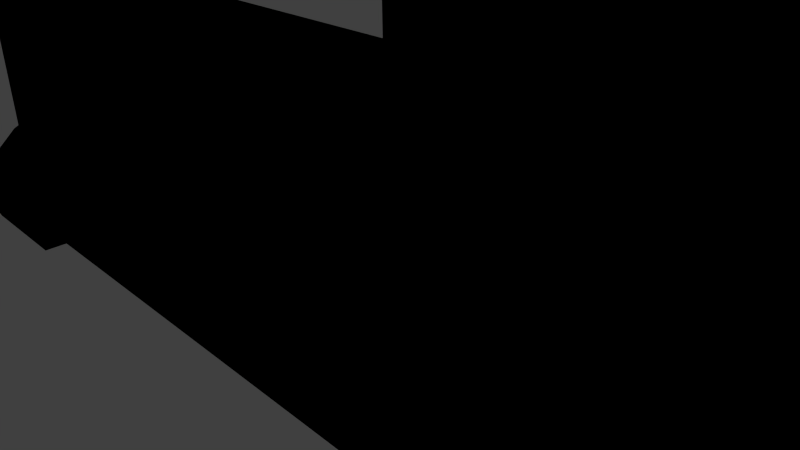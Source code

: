 # Source: level_ally.blend  (saved by Blender 2.72.0; exported with 4.5.12 LTS)
import bpy
from mathutils import Matrix  # noqa: F401  (used for matrix-valued properties, if any)

bpy.ops.wm.read_factory_settings(use_empty=True)
scene = bpy.context.scene
scene.name = 'Scene'

# ---- collections
col_collection_1 = bpy.data.collections.new('Collection 1'); scene.collection.children.link(col_collection_1)

# ---- world
world_world = bpy.data.worlds.new('World'); scene.world = world_world
world_world.color = (0.05088, 0.05088, 0.05088)
world_world.use_sun_shadow = False
world_world.sun_shadow_jitter_overblur = 0.0
world_world.cycles.sampling_method = 'MANUAL'
world_world.cycles.sample_map_resolution = 256

# ---- cameras
cam_camera = bpy.data.cameras.new('Camera')
cam_camera.clip_end = 100.0
cam_camera.lens = 35.0
cam_camera.sensor_width = 32.0
cam_camera.sensor_height = 18.0
cam_camera.ortho_scale = 7.314
cam_camera.dof.focus_distance = 0.0
cam_camera.dof.aperture_fstop = 128.0

# ---- lights
light_lamp = bpy.data.lights.new('Lamp', 'POINT')
light_lamp.transmission_factor = 0.0
light_lamp.cutoff_distance = 30.0
light_lamp.energy = 100.0
light_lamp.shadow_buffer_clip_start = 1.001
light_lamp.shadow_soft_size = 0.1
light_lamp.shadow_maximum_resolution = 0.006
light_lamp.use_absolute_resolution = True
light_lamp.cycles.use_multiple_importance_sampling = False

# ---- meshes
me_plane = bpy.data.meshes.new('Plane')
me_plane.from_pydata([(-1.0, 1.942, 0.0), (-0.3418, -1.0, 0.0), (-0.3418, 1.0, 0.0), (0.7883, -1.0, 0.0), (-1.0, 0.0, 0.0), (-0.6709, 1.798, 0.0), (-0.6437, -0.9374, 0.0), (-0.6709, 0.0, 0.0), (-0.8355, 1.872, 0.0), (-0.5064, -1.0, 0.0), (0.7883, 1.0, 1.333), (-1.0, 0.5, 0.0), (-0.5064, 1.498, 0.0), (-0.3418, 1.0, 1.333), (-0.6709, 0.5, 0.0), (-0.6709, -0.5, 0.0), (-0.8355, 0.0, 0.0), (-0.5064, 0.0, 0.0), (-0.5064, 0.5, 0.0), (-0.8355, 0.5, 0.0), (-0.8231, -0.4687, 0.0), (-0.5064, -0.5, 0.0), (-0.9177, 1.941, 0.0), (-0.4241, -1.0, 0.0), (-0.3418, 0.8506, 0.0), (-1.0, 0.25, 0.0), (-0.5886, 1.703, 0.0), (0.7883, 0.8506, 0.0), (-0.6709, 0.75, 0.0), (-0.6709, -0.25, 0.0), (-0.9177, 0.0, 0.0), (-0.5886, 0.0, 0.0), (-0.9614, -0.25, 0.0), (-0.7532, 1.839, 0.0), (-0.5886, -0.9675, 0.0), (-0.3418, -0.846, 0.0), (-1.0, 0.75, 0.0), (-0.4241, 1.204, 0.0), (0.7883, -0.846, 0.0), (-0.6709, 0.25, 0.0), (-0.6709, -0.75, 0.0), (-0.7532, 0.0, 0.0), (-0.4241, 0.0, 0.0), (-0.5064, 0.75, 0.0), (-0.5064, 0.25, 0.0), (-0.5886, 0.5, 0.0), (-0.4241, 0.5, 0.0), (-0.8355, 0.75, 0.0), (-0.8355, 0.25, 0.0), (-0.9177, 0.5, 0.0), (-0.7532, 0.5, 0.0), (-0.8355, -0.25, 0.0), (-0.8929, -0.4776, 0.0), (-0.7532, -0.5, 0.0), (-0.5064, -0.25, 0.0), (-0.5064, -0.75, 0.0), (-0.5886, -0.5, 0.0), (-0.4241, -0.5, 0.0), (-0.4241, 0.75, 0.0), (-0.7532, 0.75, 0.0), (-0.7532, -0.25, 0.0), (-0.4241, -0.25, 0.0), (-0.5886, 0.75, 0.0), (-0.5886, 0.25, 0.0), (-0.4241, 0.25, 0.0), (-0.9177, 0.75, 0.0), (-0.9177, 0.25, 0.0), (-0.7532, 0.25, 0.0), (-0.9177, -0.25, 0.0), (-0.7426, -0.7987, 0.0), (-0.5886, -0.25, 0.0), (-0.5886, -0.75, 0.0), (-0.4241, -0.75, 0.0), (-0.3829, 1.039, 0.0), (-0.3418, -1.0, 0.0), (0.7883, -1.0, 0.0), (-0.3418, -1.0, 1.333), (0.7883, -1.0, 1.333), (-0.3418, -1.0, 0.1333), (0.7883, -1.0, 0.1333), (-0.3418, -0.846, 0.1333), (0.7883, -0.846, 0.1333), (-0.3418, 1.0, 0.1333), (0.7883, 1.0, 0.1333), (-0.3418, 0.8506, 0.1333), (0.7883, 0.8506, 0.1333), (0.9853, -1.446, 0.1333), (0.7883, -1.0, 0.1333), (0.8891, -1.12, 0.1333), (0.9452, -1.242, 0.1333), (0.8373, -1.05, 0.1333), (0.9853, -1.295, 0.1333), (0.7883, -0.849, 0.1333), (0.8891, -0.9692, 0.1333), (0.9452, -1.091, 0.1333), (0.8373, -0.8985, 0.1333), (0.9853, -1.295, 0.0), (0.8891, -0.9692, 0.0), (0.9452, -1.091, 0.0), (0.8373, -0.8985, 0.0), (0.9853, 1.446, 0.1333), (0.7883, 1.0, 0.1333), (0.8891, 1.12, 0.1333), (0.8373, 1.05, 0.1333), (0.9452, 1.242, 0.1333), (0.9853, 1.296, 0.1333), (0.7883, 0.8498, 0.1333), (0.8891, 0.97, 0.1333), (0.8373, 0.8994, 0.1333), (0.9452, 1.092, 0.1333), (0.9853, 1.296, 0.0), (0.7883, 0.8498, 0.0), (0.8891, 0.97, 0.0), (0.8373, 0.8994, 0.0), (0.9452, 1.092, 0.0), (-0.3418, 0.002283, 0.0), (0.2233, 0.8506, 0.0), (0.7883, 0.002283, 0.0), (0.2233, -0.846, 0.0), (0.2233, 0.002283, 0.0), (-0.3418, 0.4264, 0.0), (-0.05928, 0.8506, 0.0), (0.7883, 0.4264, 0.0), (-0.05928, -0.846, 0.0), (-0.3418, -0.4219, 0.0), (0.5058, 0.8506, 0.0), (0.7883, -0.4219, 0.0), (0.5058, -0.846, 0.0), (-0.05928, 0.002283, 0.0), (0.5058, 0.002283, 0.0), (0.2233, -0.4219, 0.0), (0.2233, 0.4264, 0.0), (-0.05928, 0.4264, 0.0), (-0.05928, -0.4219, 0.0), (0.5058, -0.4219, 0.0), (0.5058, 0.4264, 0.0), (-0.3418, 0.6385, 0.0), (-0.2005, 0.8506, 0.0), (0.7883, 0.6385, 0.0), (-0.2005, -0.846, 0.0), (-0.3418, -0.2098, 0.0), (0.3645, 0.8506, 0.0), (0.7883, -0.2098, 0.0), (0.3645, -0.846, 0.0), (-0.2005, 0.002283, 0.0), (0.3645, 0.002283, 0.0), (0.2233, -0.6339, 0.0), (0.2233, 0.2144, 0.0), (-0.3418, 0.2144, 0.0), (0.08199, 0.8506, 0.0), (0.7883, 0.2144, 0.0), (0.08199, -0.846, 0.0), (-0.3418, -0.6339, 0.0), (0.6471, 0.8506, 0.0), (0.7883, -0.6339, 0.0), (0.6471, -0.846, 0.0), (0.08199, 0.002283, 0.0), (0.6471, 0.002283, 0.0), (0.2233, -0.2098, 0.0), (0.2233, 0.6385, 0.0), (-0.2005, 0.4264, 0.0), (0.08199, 0.4264, 0.0), (-0.05928, 0.2144, 0.0), (-0.05928, 0.6385, 0.0), (-0.2005, -0.4219, 0.0), (0.08199, -0.4219, 0.0), (-0.05928, -0.6339, 0.0), (-0.05928, -0.2098, 0.0), (0.3645, -0.4219, 0.0), (0.6471, -0.4219, 0.0), (0.5058, -0.6339, 0.0), (0.5058, -0.2098, 0.0), (0.3645, 0.4264, 0.0), (0.6471, 0.4264, 0.0), (0.5058, 0.2144, 0.0), (0.5058, 0.6385, 0.0), (-0.2005, 0.6385, 0.0), (-0.2005, -0.2098, 0.0), (0.3645, -0.2098, 0.0), (0.3645, 0.6385, 0.0), (-0.2005, 0.2144, 0.0), (0.08199, 0.2144, 0.0), (0.08199, 0.6385, 0.0), (-0.2005, -0.6339, 0.0), (0.08199, -0.6339, 0.0), (0.08199, -0.2098, 0.0), (0.3645, -0.6339, 0.0), (0.6471, -0.6339, 0.0), (0.6471, -0.2098, 0.0), (0.3645, 0.2144, 0.0), (0.6471, 0.2144, 0.0), (0.6471, 0.6385, 0.0), (0.7883, -1.0, 0.1333), (0.9853, -1.446, 0.1333), (0.8891, -1.12, 0.1333), (0.9452, -1.242, 0.1333), (0.8373, -1.05, 0.1333), (0.7883, -1.0, 1.333), (0.9853, -1.446, 1.333), (0.8891, -1.12, 1.333), (0.9452, -1.242, 1.333), (0.8373, -1.05, 1.333), (0.9853, 1.446, 1.333), (0.8891, 1.12, 1.333), (0.8373, 1.05, 1.333), (0.9452, 1.242, 1.333), (-1.0, 1.942, 0.0), (-0.3418, -1.0, 0.0), (-0.3418, 1.0, 0.0), (0.7883, -1.0, 0.0), (-1.0, 0.0, 0.0), (-0.6709, 1.798, 0.0), (-0.6437, -0.9374, 0.0), (-0.6709, 0.0, 0.0), (-0.8355, 1.872, 0.0), (-0.5064, -1.0, 0.0), (0.7883, 1.0, 1.333), (-1.0, 0.5, 0.0), (-0.5064, 1.498, 0.0), (-0.3418, 1.0, 1.333), (-0.6709, 0.5, 0.0), (-0.6709, -0.5, 0.0), (-0.8355, 0.0, 0.0), (-0.5064, 0.0, 0.0), (-0.5064, 0.5, 0.0), (-0.8355, 0.5, 0.0), (-0.8231, -0.4687, 0.0), (-0.5064, -0.5, 0.0), (-0.9177, 1.941, 0.0), (-0.4241, -1.0, 0.0), (-0.3418, 0.8506, 0.0), (-1.0, 0.25, 0.0), (-0.5886, 1.703, 0.0), (0.7883, 0.8506, 0.0), (-0.6709, 0.75, 0.0), (-0.6709, -0.25, 0.0), (-0.9177, 0.0, 0.0), (-0.5886, 0.0, 0.0), (-0.9614, -0.25, 0.0), (-0.7532, 1.839, 0.0), (-0.5886, -0.9675, 0.0), (-0.3418, -0.846, 0.0), (-1.0, 0.75, 0.0), (-0.4241, 1.204, 0.0), (0.7883, -0.846, 0.0), (-0.6709, 0.25, 0.0), (-0.6709, -0.75, 0.0), (-0.7532, 0.0, 0.0), (-0.4241, 0.0, 0.0), (-0.5064, 0.75, 0.0), (-0.5064, 0.25, 0.0), (-0.5886, 0.5, 0.0), (-0.4241, 0.5, 0.0), (-0.8355, 0.75, 0.0), (-0.8355, 0.25, 0.0), (-0.9177, 0.5, 0.0), (-0.7532, 0.5, 0.0), (-0.8355, -0.25, 0.0), (-0.8929, -0.4776, 0.0), (-0.7532, -0.5, 0.0), (-0.5064, -0.25, 0.0), (-0.5064, -0.75, 0.0), (-0.5886, -0.5, 0.0), (-0.4241, -0.5, 0.0), (-0.4241, 0.75, 0.0), (-0.7532, 0.75, 0.0), (-0.7532, -0.25, 0.0), (-0.4241, -0.25, 0.0), (-0.5886, 0.75, 0.0), (-0.5886, 0.25, 0.0), (-0.4241, 0.25, 0.0), (-0.9177, 0.75, 0.0), (-0.9177, 0.25, 0.0), (-0.7532, 0.25, 0.0), (-0.9177, -0.25, 0.0), (-0.7426, -0.7987, 0.0), (-0.5886, -0.25, 0.0), (-0.5886, -0.75, 0.0), (-0.4241, -0.75, 0.0), (-0.3829, 1.039, 0.0), (-0.3418, -1.0, 0.0), (0.7883, -1.0, 0.0), (-0.3418, -1.0, 1.333), (0.7883, -1.0, 1.333), (-0.3418, -1.0, 0.1333), (0.7883, -1.0, 0.1333), (-0.3418, -0.846, 0.1333), (0.7883, -0.846, 0.1333), (-0.3418, 1.0, 0.1333), (0.7883, 1.0, 0.1333), (-0.3418, 0.8506, 0.1333), (0.7883, 0.8506, 0.1333), (0.9853, -1.446, 0.1333), (0.7883, -1.0, 0.1333), (0.8891, -1.12, 0.1333), (0.9452, -1.242, 0.1333), (0.8373, -1.05, 0.1333), (0.9853, -1.295, 0.1333), (0.7883, -0.849, 0.1333), (0.8891, -0.9692, 0.1333), (0.9452, -1.091, 0.1333), (0.8373, -0.8985, 0.1333), (0.9853, -1.295, 0.0), (0.8891, -0.9692, 0.0), (0.9452, -1.091, 0.0), (0.8373, -0.8985, 0.0), (0.9853, 1.446, 0.1333), (0.7883, 1.0, 0.1333), (0.8891, 1.12, 0.1333), (0.8373, 1.05, 0.1333), (0.9452, 1.242, 0.1333), (0.9853, 1.296, 0.1333), (0.7883, 0.8498, 0.1333), (0.8891, 0.97, 0.1333), (0.8373, 0.8994, 0.1333), (0.9452, 1.092, 0.1333), (0.9853, 1.296, 0.0), (0.7883, 0.8498, 0.0), (0.8891, 0.97, 0.0), (0.8373, 0.8994, 0.0), (0.9452, 1.092, 0.0), (-0.3418, 0.002283, 0.0), (0.2233, 0.8506, 0.0), (0.7883, 0.002283, 0.0), (0.2233, -0.846, 0.0), (0.2233, 0.002283, 0.0), (-0.3418, 0.4264, 0.0), (-0.05928, 0.8506, 0.0), (0.7883, 0.4264, 0.0), (-0.05928, -0.846, 0.0), (-0.3418, -0.4219, 0.0), (0.5058, 0.8506, 0.0), (0.7883, -0.4219, 0.0), (0.5058, -0.846, 0.0), (-0.05928, 0.002283, 0.0), (0.5058, 0.002283, 0.0), (0.2233, -0.4219, 0.0), (0.2233, 0.4264, 0.0), (-0.05928, 0.4264, 0.0), (-0.05928, -0.4219, 0.0), (0.5058, -0.4219, 0.0), (0.5058, 0.4264, 0.0), (-0.3418, 0.6385, 0.0), (-0.2005, 0.8506, 0.0), (0.7883, 0.6385, 0.0), (-0.2005, -0.846, 0.0), (-0.3418, -0.2098, 0.0), (0.3645, 0.8506, 0.0), (0.7883, -0.2098, 0.0), (0.3645, -0.846, 0.0), (-0.2005, 0.002283, 0.0), (0.3645, 0.002283, 0.0), (0.2233, -0.6339, 0.0), (0.2233, 0.2144, 0.0), (-0.3418, 0.2144, 0.0), (0.08199, 0.8506, 0.0), (0.7883, 0.2144, 0.0), (0.08199, -0.846, 0.0), (-0.3418, -0.6339, 0.0), (0.6471, 0.8506, 0.0), (0.7883, -0.6339, 0.0), (0.6471, -0.846, 0.0), (0.08199, 0.002283, 0.0), (0.6471, 0.002283, 0.0), (0.2233, -0.2098, 0.0), (0.2233, 0.6385, 0.0), (-0.2005, 0.4264, 0.0), (0.08199, 0.4264, 0.0), (-0.05928, 0.2144, 0.0), (-0.05928, 0.6385, 0.0), (-0.2005, -0.4219, 0.0), (0.08199, -0.4219, 0.0), (-0.05928, -0.6339, 0.0), (-0.05928, -0.2098, 0.0), (0.3645, -0.4219, 0.0), (0.6471, -0.4219, 0.0), (0.5058, -0.6339, 0.0), (0.5058, -0.2098, 0.0), (0.3645, 0.4264, 0.0), (0.6471, 0.4264, 0.0), (0.5058, 0.2144, 0.0), (0.5058, 0.6385, 0.0), (-0.2005, 0.6385, 0.0), (-0.2005, -0.2098, 0.0), (0.3645, -0.2098, 0.0), (0.3645, 0.6385, 0.0), (-0.2005, 0.2144, 0.0), (0.08199, 0.2144, 0.0), (0.08199, 0.6385, 0.0), (-0.2005, -0.6339, 0.0), (0.08199, -0.6339, 0.0), (0.08199, -0.2098, 0.0), (0.3645, -0.6339, 0.0), (0.6471, -0.6339, 0.0), (0.6471, -0.2098, 0.0), (0.3645, 0.2144, 0.0), (0.6471, 0.2144, 0.0), (0.6471, 0.6385, 0.0), (0.7883, -1.0, 0.1333), (0.9853, -1.446, 0.1333), (0.8891, -1.12, 0.1333), (0.9452, -1.242, 0.1333), (0.8373, -1.05, 0.1333), (0.7883, -1.0, 1.333), (0.9853, -1.446, 1.333), (0.8891, -1.12, 1.333), (0.9452, -1.242, 1.333), (0.8373, -1.05, 1.333), (0.9853, 1.446, 1.333), (0.8891, 1.12, 1.333), (0.8373, 1.05, 1.333), (0.9452, 1.242, 1.333)], [], [(10, 83, 82, 13), (59, 33, 5, 28), (60, 41, 7, 29), (62, 26, 12, 43), (63, 45, 18, 44), (65, 22, 8, 47), (66, 49, 19, 48), (67, 50, 14, 39), (68, 30, 16, 51), (69, 53, 15, 40), (70, 31, 17, 54), (71, 56, 21, 55), (1, 23, 72, 57, 61, 42, 64, 46, 58, 37, 73, 2, 24, 136, 120, 148, 115, 140, 124, 152, 35), (43, 12, 37, 58), (18, 43, 58, 46), (47, 8, 33, 59), (19, 47, 59, 50), (50, 59, 28, 14), (51, 16, 41, 60), (20, 51, 60, 53), (53, 60, 29, 15), (54, 17, 42, 61), (21, 54, 61, 57), (28, 5, 26, 62), (14, 28, 62, 45), (45, 62, 43, 18), (39, 14, 45, 63), (7, 39, 63, 31), (31, 63, 44, 17), (44, 18, 46, 64), (17, 44, 64, 42), (36, 0, 22, 65), (11, 36, 65, 49), (49, 65, 47, 19), (25, 11, 49, 66), (4, 25, 66, 30), (30, 66, 48, 16), (48, 19, 50, 67), (16, 48, 67, 41), (41, 67, 39, 7), (32, 4, 30, 68), (52, 68, 51, 20), (29, 7, 31, 70), (15, 29, 70, 56), (56, 70, 54, 21), (40, 15, 56, 71), (6, 40, 71, 34), (34, 71, 55, 9), (55, 21, 57, 72), (9, 55, 72, 23), (35, 80, 78, 1), (68, 52, 32), (53, 69, 20), (40, 6, 69), (52, 20, 69), (176, 136, 24, 137), (78, 79, 77, 76), (79, 78, 80, 81), (38, 81, 80, 35, 139, 123, 151, 118, 143, 127, 155), (85, 84, 82, 83), (2, 82, 84, 24), (24, 84, 85, 27, 153, 125, 141, 116, 149, 121, 137), (79, 81, 95, 90), (89, 88, 93, 94), (88, 90, 95, 93), (86, 89, 94, 91), (94, 93, 97, 98), (93, 95, 99, 97), (91, 94, 98, 96), (104, 100, 105, 109), (103, 102, 107, 108), (102, 104, 109, 107), (101, 103, 108, 106), (109, 105, 110, 114), (108, 107, 112, 113), (107, 109, 114, 112), (106, 108, 113, 111), (81, 38, 99, 95), (177, 140, 115, 144), (178, 158, 119, 145), (179, 159, 116, 141), (180, 148, 120, 160), (181, 162, 132, 161), (182, 163, 121, 149), (183, 152, 124, 164), (184, 166, 133, 165), (185, 167, 128, 156), (186, 146, 130, 168), (187, 170, 134, 169), (188, 171, 129, 157), (189, 147, 131, 172), (190, 174, 135, 173), (191, 175, 125, 153), (160, 120, 136, 176), (132, 160, 176, 163), (163, 176, 137, 121), (164, 124, 140, 177), (133, 164, 177, 167), (167, 177, 144, 128), (168, 130, 158, 178), (134, 168, 178, 171), (171, 178, 145, 129), (172, 131, 159, 179), (135, 172, 179, 175), (175, 179, 141, 125), (144, 115, 148, 180), (128, 144, 180, 162), (162, 180, 160, 132), (156, 128, 162, 181), (119, 156, 181, 147), (147, 181, 161, 131), (161, 132, 163, 182), (131, 161, 182, 159), (159, 182, 149, 116), (139, 35, 152, 183), (123, 139, 183, 166), (166, 183, 164, 133), (151, 123, 166, 184), (118, 151, 184, 146), (146, 184, 165, 130), (165, 133, 167, 185), (130, 165, 185, 158), (158, 185, 156, 119), (143, 118, 146, 186), (127, 143, 186, 170), (170, 186, 168, 134), (155, 127, 170, 187), (38, 155, 187, 154), (154, 187, 169, 126), (169, 134, 171, 188), (126, 169, 188, 142), (142, 188, 157, 117), (145, 119, 147, 189), (129, 145, 189, 174), (174, 189, 172, 135), (157, 129, 174, 190), (117, 157, 190, 150), (150, 190, 173, 122), (173, 135, 175, 191), (122, 173, 191, 138), (138, 191, 153, 27), (90, 196, 192, 79), (89, 195, 194, 88), (88, 194, 196, 90), (86, 193, 195, 89), (79, 196, 201, 77), (195, 200, 199, 194), (194, 199, 201, 196), (193, 198, 200, 195), (104, 205, 202, 100), (103, 204, 203, 102), (102, 203, 205, 104), (83, 10, 204, 103), (216, 219, 288, 289), (265, 234, 211, 239), (266, 235, 213, 247), (268, 249, 218, 232), (269, 250, 224, 251), (271, 253, 214, 228), (272, 254, 225, 255), (273, 245, 220, 256), (274, 257, 222, 236), (275, 246, 221, 259), (276, 260, 223, 237), (277, 261, 227, 262), (207, 241, 358, 330, 346, 321, 354, 326, 342, 230, 208, 279, 243, 264, 252, 270, 248, 267, 263, 278, 229), (249, 264, 243, 218), (224, 252, 264, 249), (253, 265, 239, 214), (225, 256, 265, 253), (256, 220, 234, 265), (257, 266, 247, 222), (226, 259, 266, 257), (259, 221, 235, 266), (260, 267, 248, 223), (227, 263, 267, 260), (234, 268, 232, 211), (220, 251, 268, 234), (251, 224, 249, 268), (245, 269, 251, 220), (213, 237, 269, 245), (237, 223, 250, 269), (250, 270, 252, 224), (223, 248, 270, 250), (242, 271, 228, 206), (217, 255, 271, 242), (255, 225, 253, 271), (231, 272, 255, 217), (210, 236, 272, 231), (236, 222, 254, 272), (254, 273, 256, 225), (222, 247, 273, 254), (247, 213, 245, 273), (238, 274, 236, 210), (258, 226, 257, 274), (235, 276, 237, 213), (221, 262, 276, 235), (262, 227, 260, 276), (246, 277, 262, 221), (212, 240, 277, 246), (240, 215, 261, 277), (261, 278, 263, 227), (215, 229, 278, 261), (241, 207, 284, 286), (274, 238, 258), (259, 226, 275), (246, 275, 212), (258, 275, 226), (382, 343, 230, 342), (284, 282, 283, 285), (285, 287, 286, 284), (244, 361, 333, 349, 324, 357, 329, 345, 241, 286, 287), (291, 289, 288, 290), (208, 230, 290, 288), (230, 343, 327, 355, 322, 347, 331, 359, 233, 291, 290), (285, 296, 301, 287), (295, 300, 299, 294), (294, 299, 301, 296), (292, 297, 300, 295), (300, 304, 303, 299), (299, 303, 305, 301), (297, 302, 304, 300), (310, 315, 311, 306), (309, 314, 313, 308), (308, 313, 315, 310), (307, 312, 314, 309), (315, 320, 316, 311), (314, 319, 318, 313), (313, 318, 320, 315), (312, 317, 319, 314), (287, 301, 305, 244), (383, 350, 321, 346), (384, 351, 325, 364), (385, 347, 322, 365), (386, 366, 326, 354), (387, 367, 338, 368), (388, 355, 327, 369), (389, 370, 330, 358), (390, 371, 339, 372), (391, 362, 334, 373), (392, 374, 336, 352), (393, 375, 340, 376), (394, 363, 335, 377), (395, 378, 337, 353), (396, 379, 341, 380), (397, 359, 331, 381), (366, 382, 342, 326), (338, 369, 382, 366), (369, 327, 343, 382), (370, 383, 346, 330), (339, 373, 383, 370), (373, 334, 350, 383), (374, 384, 364, 336), (340, 377, 384, 374), (377, 335, 351, 384), (378, 385, 365, 337), (341, 381, 385, 378), (381, 331, 347, 385), (350, 386, 354, 321), (334, 368, 386, 350), (368, 338, 366, 386), (362, 387, 368, 334), (325, 353, 387, 362), (353, 337, 367, 387), (367, 388, 369, 338), (337, 365, 388, 367), (365, 322, 355, 388), (345, 389, 358, 241), (329, 372, 389, 345), (372, 339, 370, 389), (357, 390, 372, 329), (324, 352, 390, 357), (352, 336, 371, 390), (371, 391, 373, 339), (336, 364, 391, 371), (364, 325, 362, 391), (349, 392, 352, 324), (333, 376, 392, 349), (376, 340, 374, 392), (361, 393, 376, 333), (244, 360, 393, 361), (360, 332, 375, 393), (375, 394, 377, 340), (332, 348, 394, 375), (348, 323, 363, 394), (351, 395, 353, 325), (335, 380, 395, 351), (380, 341, 378, 395), (363, 396, 380, 335), (323, 356, 396, 363), (356, 328, 379, 396), (379, 397, 381, 341), (328, 344, 397, 379), (344, 233, 359, 397), (233, 344, 328, 356, 323, 348, 332, 360, 244, 305, 303, 304, 302, 316, 320, 318, 319, 317), (296, 285, 398, 402), (295, 294, 400, 401), (294, 296, 402, 400), (292, 295, 401, 399), (285, 283, 407, 402), (401, 400, 405, 406), (400, 402, 407, 405), (399, 401, 406, 404), (310, 306, 408, 411), (309, 308, 409, 410), (308, 310, 411, 409), (289, 309, 410, 216), (6, 34, 240, 212), (86, 91, 297, 292), (193, 86, 292, 399), (100, 202, 408, 306), (81, 92, 298, 287), (103, 101, 307, 309), (75, 3, 209, 281), (82, 2, 208, 288), (33, 8, 214, 239), (200, 198, 404, 406), (2, 73, 279, 208), (25, 4, 210, 231), (198, 193, 399, 404), (1, 74, 280, 207), (34, 9, 215, 240), (201, 199, 405, 407), (0, 36, 242, 206), (32, 52, 258, 238), (1, 78, 284, 207), (105, 100, 306, 311), (26, 5, 211, 232), (192, 196, 402, 398), (196, 79, 285, 402), (76, 77, 283, 282), (8, 22, 228, 214), (27, 85, 291, 233), (10, 13, 219, 216), (199, 200, 406, 405), (73, 37, 243, 279), (204, 10, 216, 410), (13, 2, 208, 219), (96, 110, 316, 302), (205, 203, 409, 411), (74, 76, 282, 280), (9, 23, 229, 215), (110, 105, 311, 316), (69, 6, 212, 275), (36, 11, 217, 242), (197, 201, 407, 403), (83, 103, 309, 289), (85, 83, 289, 291), (79, 192, 398, 285), (203, 204, 410, 409), (37, 12, 218, 243), (52, 69, 275, 258), (101, 106, 312, 307), (4, 32, 238, 210), (202, 205, 411, 408), (22, 0, 206, 228), (111, 27, 233, 317), (11, 25, 231, 217), (77, 201, 407, 283), (13, 82, 288, 219), (5, 33, 239, 211), (23, 1, 207, 229), (12, 26, 232, 218), (87, 90, 296, 293), (106, 111, 317, 312), (78, 76, 282, 284), (91, 96, 302, 297)])
_uv = me_plane.uv_layers.new(name='UVMap')
_uv.uv.foreach_set('vector', [0.5427, 0.3333, 0.5427, 0.6667, 0.8516, 0.6667, 0.8516, 0.3333, 0.4752, 0.3311, 0.4752, 0.02855, 0.4527, 0.03996, 0.4527, 0.3311, 0.4752, 0.6089, 0.4752, 0.5394, 0.4527, 0.5394, 0.4527, 0.6089, 0.4302, 0.3311, 0.4302, 0.06646, 0.4077, 0.1232, 0.4077, 0.3311, 0.4302, 0.47, 0.4302, 0.4005, 0.4077, 0.4005, 0.4077, 0.47, 0.5202, 0.3311, 0.5202, 0.0002667, 0.4977, 0.01939, 0.4977, 0.3311, 0.5202, 0.47, 0.5202, 0.4005, 0.4977, 0.4005, 0.4977, 0.47, 0.4752, 0.47, 0.4752, 0.4005, 0.4527, 0.4005, 0.4527, 0.47, 0.5202, 0.6089, 0.5202, 0.5394, 0.4977, 0.5394, 0.4977, 0.6089, 0.4723, 0.7613, 0.4752, 0.6783, 0.4527, 0.6783, 0.4527, 0.7478, 0.4302, 0.6089, 0.4302, 0.5394, 0.4077, 0.5394, 0.4077, 0.6089, 0.4302, 0.7478, 0.4302, 0.6783, 0.4077, 0.6783, 0.4077, 0.7478, 0.3627, 0.8172, 0.3852, 0.8172, 0.3852, 0.7478, 0.3852, 0.6783, 0.3852, 0.6089, 0.3852, 0.5394, 0.3852, 0.47, 0.3852, 0.4005, 0.3852, 0.3311, 0.3852, 0.2051, 0.374, 0.2507, 0.3627, 0.2617, 0.3627, 0.3032, 0.3627, 0.3621, 0.3627, 0.421, 0.3627, 0.4799, 0.3627, 0.5388, 0.3627, 0.5977, 0.3627, 0.6566, 0.3627, 0.7155, 0.3627, 0.7744, 0.4077, 0.3311, 0.4077, 0.1232, 0.3852, 0.2051, 0.3852, 0.3311, 0.4077, 0.4005, 0.4077, 0.3311, 0.3852, 0.3311, 0.3852, 0.4005, 0.4977, 0.3311, 0.4977, 0.01939, 0.4752, 0.02855, 0.4752, 0.3311, 0.4977, 0.4005, 0.4977, 0.3311, 0.4752, 0.3311, 0.4752, 0.4005, 0.4752, 0.4005, 0.4752, 0.3311, 0.4527, 0.3311, 0.4527, 0.4005, 0.4977, 0.6089, 0.4977, 0.5394, 0.4752, 0.5394, 0.4752, 0.6089, 0.4943, 0.6696, 0.4977, 0.6089, 0.4752, 0.6089, 0.4752, 0.6783, 0.4752, 0.6783, 0.4752, 0.6089, 0.4527, 0.6089, 0.4527, 0.6783, 0.4077, 0.6089, 0.4077, 0.5394, 0.3852, 0.5394, 0.3852, 0.6089, 0.4077, 0.6783, 0.4077, 0.6089, 0.3852, 0.6089, 0.3852, 0.6783, 0.4527, 0.3311, 0.4527, 0.03996, 0.4302, 0.06646, 0.4302, 0.3311, 0.4527, 0.4005, 0.4527, 0.3311, 0.4302, 0.3311, 0.4302, 0.4005, 0.4302, 0.4005, 0.4302, 0.3311, 0.4077, 0.3311, 0.4077, 0.4005, 0.4527, 0.47, 0.4527, 0.4005, 0.4302, 0.4005, 0.4302, 0.47, 0.4527, 0.5394, 0.4527, 0.47, 0.4302, 0.47, 0.4302, 0.5394, 0.4302, 0.5394, 0.4302, 0.47, 0.4077, 0.47, 0.4077, 0.5394, 0.4077, 0.47, 0.4077, 0.4005, 0.3852, 0.4005, 0.3852, 0.47, 0.4077, 0.5394, 0.4077, 0.47, 0.3852, 0.47, 0.3852, 0.5394, 0.5427, 0.3311, 0.5427, 0.0, 0.5202, 0.0002667, 0.5202, 0.3311, 0.5427, 0.4005, 0.5427, 0.3311, 0.5202, 0.3311, 0.5202, 0.4005, 0.5202, 0.4005, 0.5202, 0.3311, 0.4977, 0.3311, 0.4977, 0.4005, 0.5427, 0.47, 0.5427, 0.4005, 0.5202, 0.4005, 0.5202, 0.47, 0.5427, 0.5394, 0.5427, 0.47, 0.5202, 0.47, 0.5202, 0.5394, 0.5202, 0.5394, 0.5202, 0.47, 0.4977, 0.47, 0.4977, 0.5394, 0.4977, 0.47, 0.4977, 0.4005, 0.4752, 0.4005, 0.4752, 0.47, 0.4977, 0.5394, 0.4977, 0.47, 0.4752, 0.47, 0.4752, 0.5394, 0.4752, 0.5394, 0.4752, 0.47, 0.4527, 0.47, 0.4527, 0.5394, 0.5321, 0.6089, 0.5427, 0.5394, 0.5202, 0.5394, 0.5202, 0.6089, 0.5134, 0.6721, 0.5202, 0.6089, 0.4977, 0.6089, 0.4943, 0.6696, 0.4527, 0.6089, 0.4527, 0.5394, 0.4302, 0.5394, 0.4302, 0.6089, 0.4527, 0.6783, 0.4527, 0.6089, 0.4302, 0.6089, 0.4302, 0.6783, 0.4302, 0.6783, 0.4302, 0.6089, 0.4077, 0.6089, 0.4077, 0.6783, 0.4527, 0.7478, 0.4527, 0.6783, 0.4302, 0.6783, 0.4302, 0.7478, 0.4453, 0.7998, 0.4527, 0.7478, 0.4302, 0.7478, 0.4302, 0.8082, 0.4302, 0.8082, 0.4302, 0.7478, 0.4077, 0.7478, 0.4077, 0.8172, 0.4077, 0.7478, 0.4077, 0.6783, 0.3852, 0.6783, 0.3852, 0.7478, 0.4077, 0.8172, 0.4077, 0.7478, 0.3852, 0.7478, 0.3852, 0.8172, 0.888, 0.8634, 0.8516, 0.8634, 0.8516, 0.9061, 0.888, 0.9061, 0.5202, 0.6089, 0.5134, 0.6721, 0.5321, 0.6089, 0.4752, 0.6783, 0.4723, 0.7613, 0.4943, 0.6696, 0.4527, 0.7478, 0.4453, 0.7998, 0.4723, 0.7613, 0.5134, 0.6721, 0.4943, 0.6696, 0.4723, 0.7613, 0.3241, 0.3621, 0.3627, 0.3621, 0.3627, 0.3032, 0.3241, 0.3032, 0.865, 0.0, 0.556, 1.656e-08, 0.556, 0.3333, 0.865, 0.3333, 0.8926, 0.6491, 0.9597, 0.3426, 0.9186, 0.3333, 0.8516, 0.6398, 0.7153, 0.9806, 0.7518, 0.9806, 0.7518, 0.6667, 0.7153, 0.6667, 0.7153, 0.7059, 0.7153, 0.7451, 0.7153, 0.7844, 0.7153, 0.8236, 0.7153, 0.8629, 0.7153, 0.9021, 0.7153, 0.9414, 0.6745, 0.6667, 0.6745, 0.9806, 0.7153, 0.9806, 0.7153, 0.6667, 0.9245, 0.7294, 0.888, 0.7294, 0.888, 0.7709, 0.9245, 0.7709, 0.7882, 0.6667, 0.7518, 0.6667, 0.7518, 0.9806, 0.7882, 0.9806, 0.7882, 0.9414, 0.7882, 0.9021, 0.7882, 0.8629, 0.7882, 0.8236, 0.7882, 0.7844, 0.7882, 0.7451, 0.7882, 0.7059, 0.8926, 0.6491, 0.8516, 0.6398, 0.8627, 0.6562, 0.903, 0.6653, 0.9479, 0.7062, 0.9187, 0.6836, 0.8784, 0.6745, 0.9076, 0.6971, 0.9187, 0.6836, 0.903, 0.6653, 0.8627, 0.6562, 0.8784, 0.6745, 1.0, 0.7294, 0.9479, 0.7062, 0.9076, 0.6971, 0.9597, 0.7203, 0.8247, 0.8839, 0.8247, 0.8554, 0.7882, 0.8554, 0.7882, 0.8839, 0.8247, 0.8554, 0.8247, 0.8403, 0.7882, 0.8403, 0.7882, 0.8554, 0.8247, 0.9357, 0.8247, 0.8839, 0.7882, 0.8839, 0.7882, 0.9357, 0.8048, 0.7231, 0.8173, 0.6667, 0.8007, 0.7048, 0.7882, 0.7612, 0.8105, 0.7841, 0.8054, 0.7603, 0.7888, 0.7984, 0.794, 0.8222, 0.8054, 0.7603, 0.8048, 0.7231, 0.7882, 0.7612, 0.7888, 0.7984, 0.8173, 0.8021, 0.8105, 0.7841, 0.794, 0.8222, 0.8007, 0.8403, 0.888, 0.787, 0.888, 0.7294, 0.8516, 0.7294, 0.8516, 0.787, 0.888, 0.8465, 0.888, 0.8238, 0.8516, 0.8238, 0.8516, 0.8465, 0.888, 0.8238, 0.888, 0.787, 0.8516, 0.787, 0.8516, 0.8238, 0.888, 0.8634, 0.888, 0.8465, 0.8516, 0.8465, 0.8516, 0.8634, 0.7518, 0.9806, 0.7153, 0.9806, 0.7153, 0.9942, 0.7518, 0.9942, 0.3241, 0.5977, 0.3627, 0.5977, 0.3627, 0.5388, 0.3241, 0.5388, 0.1697, 0.5977, 0.2083, 0.5977, 0.2083, 0.5388, 0.1697, 0.5388, 0.1697, 0.3621, 0.2083, 0.3621, 0.2083, 0.3032, 0.1697, 0.3032, 0.3241, 0.4799, 0.3627, 0.4799, 0.3627, 0.421, 0.3241, 0.421, 0.2469, 0.4799, 0.2855, 0.4799, 0.2855, 0.421, 0.2469, 0.421, 0.2469, 0.3621, 0.2855, 0.3621, 0.2855, 0.3032, 0.2469, 0.3032, 0.3241, 0.7155, 0.3627, 0.7155, 0.3627, 0.6566, 0.3241, 0.6566, 0.2469, 0.7155, 0.2855, 0.7155, 0.2855, 0.6566, 0.2469, 0.6566, 0.2469, 0.5977, 0.2855, 0.5977, 0.2855, 0.5388, 0.2469, 0.5388, 0.1697, 0.7155, 0.2083, 0.7155, 0.2083, 0.6566, 0.1697, 0.6566, 0.09245, 0.7155, 0.1311, 0.7155, 0.1311, 0.6566, 0.09245, 0.6566, 0.09245, 0.5977, 0.1311, 0.5977, 0.1311, 0.5388, 0.09245, 0.5388, 0.1697, 0.4799, 0.2083, 0.4799, 0.2083, 0.421, 0.1697, 0.421, 0.09245, 0.4799, 0.1311, 0.4799, 0.1311, 0.421, 0.09245, 0.421, 0.09245, 0.3621, 0.1311, 0.3621, 0.1311, 0.3032, 0.09245, 0.3032, 0.3241, 0.421, 0.3627, 0.421, 0.3627, 0.3621, 0.3241, 0.3621, 0.2855, 0.421, 0.3241, 0.421, 0.3241, 0.3621, 0.2855, 0.3621, 0.2855, 0.3621, 0.3241, 0.3621, 0.3241, 0.3032, 0.2855, 0.3032, 0.3241, 0.6566, 0.3627, 0.6566, 0.3627, 0.5977, 0.3241, 0.5977, 0.2855, 0.6566, 0.3241, 0.6566, 0.3241, 0.5977, 0.2855, 0.5977, 0.2855, 0.5977, 0.3241, 0.5977, 0.3241, 0.5388, 0.2855, 0.5388, 0.1697, 0.6566, 0.2083, 0.6566, 0.2083, 0.5977, 0.1697, 0.5977, 0.1311, 0.6566, 0.1697, 0.6566, 0.1697, 0.5977, 0.1311, 0.5977, 0.1311, 0.5977, 0.1697, 0.5977, 0.1697, 0.5388, 0.1311, 0.5388, 0.1697, 0.421, 0.2083, 0.421, 0.2083, 0.3621, 0.1697, 0.3621, 0.1311, 0.421, 0.1697, 0.421, 0.1697, 0.3621, 0.1311, 0.3621, 0.1311, 0.3621, 0.1697, 0.3621, 0.1697, 0.3032, 0.1311, 0.3032, 0.3241, 0.5388, 0.3627, 0.5388, 0.3627, 0.4799, 0.3241, 0.4799, 0.2855, 0.5388, 0.3241, 0.5388, 0.3241, 0.4799, 0.2855, 0.4799, 0.2855, 0.4799, 0.3241, 0.4799, 0.3241, 0.421, 0.2855, 0.421, 0.2469, 0.5388, 0.2855, 0.5388, 0.2855, 0.4799, 0.2469, 0.4799, 0.2083, 0.5388, 0.2469, 0.5388, 0.2469, 0.4799, 0.2083, 0.4799, 0.2083, 0.4799, 0.2469, 0.4799, 0.2469, 0.421, 0.2083, 0.421, 0.2469, 0.421, 0.2855, 0.421, 0.2855, 0.3621, 0.2469, 0.3621, 0.2083, 0.421, 0.2469, 0.421, 0.2469, 0.3621, 0.2083, 0.3621, 0.2083, 0.3621, 0.2469, 0.3621, 0.2469, 0.3032, 0.2083, 0.3032, 0.3241, 0.7744, 0.3627, 0.7744, 0.3627, 0.7155, 0.3241, 0.7155, 0.2855, 0.7744, 0.3241, 0.7744, 0.3241, 0.7155, 0.2855, 0.7155, 0.2855, 0.7155, 0.3241, 0.7155, 0.3241, 0.6566, 0.2855, 0.6566, 0.2469, 0.7744, 0.2855, 0.7744, 0.2855, 0.7155, 0.2469, 0.7155, 0.2083, 0.7744, 0.2469, 0.7744, 0.2469, 0.7155, 0.2083, 0.7155, 0.2083, 0.7155, 0.2469, 0.7155, 0.2469, 0.6566, 0.2083, 0.6566, 0.2469, 0.6566, 0.2855, 0.6566, 0.2855, 0.5977, 0.2469, 0.5977, 0.2083, 0.6566, 0.2469, 0.6566, 0.2469, 0.5977, 0.2083, 0.5977, 0.2083, 0.5977, 0.2469, 0.5977, 0.2469, 0.5388, 0.2083, 0.5388, 0.1697, 0.7744, 0.2083, 0.7744, 0.2083, 0.7155, 0.1697, 0.7155, 0.1311, 0.7744, 0.1697, 0.7744, 0.1697, 0.7155, 0.1311, 0.7155, 0.1311, 0.7155, 0.1697, 0.7155, 0.1697, 0.6566, 0.1311, 0.6566, 0.09245, 0.7744, 0.1311, 0.7744, 0.1311, 0.7155, 0.09245, 0.7155, 0.05384, 0.7744, 0.09245, 0.7744, 0.09245, 0.7155, 0.05384, 0.7155, 0.05384, 0.7155, 0.09245, 0.7155, 0.09245, 0.6566, 0.05384, 0.6566, 0.09245, 0.6566, 0.1311, 0.6566, 0.1311, 0.5977, 0.09245, 0.5977, 0.05384, 0.6566, 0.09245, 0.6566, 0.09245, 0.5977, 0.05384, 0.5977, 0.05384, 0.5977, 0.09245, 0.5977, 0.09245, 0.5388, 0.05384, 0.5388, 0.1697, 0.5388, 0.2083, 0.5388, 0.2083, 0.4799, 0.1697, 0.4799, 0.1311, 0.5388, 0.1697, 0.5388, 0.1697, 0.4799, 0.1311, 0.4799, 0.1311, 0.4799, 0.1697, 0.4799, 0.1697, 0.421, 0.1311, 0.421, 0.09245, 0.5388, 0.1311, 0.5388, 0.1311, 0.4799, 0.09245, 0.4799, 0.05384, 0.5388, 0.09245, 0.5388, 0.09245, 0.4799, 0.05384, 0.4799, 0.05384, 0.4799, 0.09245, 0.4799, 0.09245, 0.421, 0.05384, 0.421, 0.09245, 0.421, 0.1311, 0.421, 0.1311, 0.3621, 0.09245, 0.3621, 0.05384, 0.421, 0.09245, 0.421, 0.09245, 0.3621, 0.05384, 0.3621, 0.05384, 0.3621, 0.09245, 0.3621, 0.09245, 0.3032, 0.05384, 0.3032, 0.0, 0.0, 0.0, 0.0, 0.0, 0.0, 0.0, 0.0, 0.0, 0.0, 0.0, 0.0, 0.0, 0.0, 0.0, 0.0, 0.0, 0.0, 0.0, 0.0, 0.0, 0.0, 0.0, 0.0, 0.0, 0.0, 0.0, 0.0, 0.0, 0.0, 0.0, 0.0, 0.556, 1.656e-08, 0.5427, 1.656e-08, 0.5427, 0.3333, 0.556, 0.3333, 0.9079, 0.3333, 0.9079, 0.0, 0.8798, 0.0, 0.8798, 0.3333, 0.8798, 0.3333, 0.8798, 0.0, 0.865, 0.0, 0.865, 0.3333, 0.9588, 0.3333, 0.9588, 0.0, 0.9079, 0.0, 0.9079, 0.3333, 0.6178, 0.6667, 0.6178, 1.0, 0.6745, 1.0, 0.6745, 0.6667, 0.5593, 0.6667, 0.5593, 1.0, 0.5816, 1.0, 0.5816, 0.6667, 0.5816, 0.6667, 0.5816, 1.0, 0.6178, 1.0, 0.6178, 0.6667, 0.5427, 0.6667, 0.5427, 1.0, 0.5593, 1.0, 0.5593, 0.6667, 0.2222, 0.05314, 0.3365, 0.09486, 0.2027, 0.2949, 0.07451, 0.2862, 0.305, 0.3123, 0.2896, 0.3166, 0.2367, 0.1121, 0.2509, 0.09895, 0.3513, 0.4937, 0.3361, 0.4979, 0.3241, 0.4518, 0.3391, 0.448, 0.2744, 0.321, 0.2592, 0.3255, 0.2197, 0.1798, 0.2254, 0.1357, 0.2979, 0.41, 0.283, 0.4135, 0.2719, 0.369, 0.2867, 0.3653, 0.336, 0.3043, 0.3204, 0.3082, 0.2657, 0.08737, 0.2789, 0.06874, 0.3574, 0.3955, 0.3426, 0.3991, 0.3316, 0.3541, 0.3467, 0.3505, 0.3277, 0.4028, 0.3128, 0.4064, 0.3016, 0.3615, 0.3166, 0.3578, 0.3815, 0.4852, 0.3664, 0.4895, 0.3541, 0.4441, 0.3689, 0.4402, 0.3813, 0.5964, 0.3647, 0.5922, 0.3494, 0.5448, 0.3649, 0.54, 0.3207, 0.502, 0.3052, 0.506, 0.2939, 0.4591, 0.309, 0.4555, 0.3488, 0.5979, 0.3322, 0.6038, 0.3177, 0.5541, 0.3337, 0.5495, 0.328, 0.6665, 0.3052, 0.6387, 0.2917, 0.5903, 0.2816, 0.5471, 0.2722, 0.5057, 0.2633, 0.4655, 0.2548, 0.4265, 0.2461, 0.3888, 0.2362, 0.3524, 0.2226, 0.3149, 0.2149, 0.2895, 0.2196, 0.2766, 0.2189, 0.2406, 0.2439, 0.3302, 0.2573, 0.3725, 0.2682, 0.4169, 0.2787, 0.4626, 0.2896, 0.5098, 0.3015, 0.5585, 0.3151, 0.6098, 0.3387, 0.6591, 0.2592, 0.3255, 0.2439, 0.3302, 0.2189, 0.2406, 0.2197, 0.1798, 0.2719, 0.369, 0.2573, 0.3725, 0.2439, 0.3302, 0.2592, 0.3255, 0.3204, 0.3082, 0.305, 0.3123, 0.2509, 0.09895, 0.2657, 0.08737, 0.3316, 0.3541, 0.3166, 0.3578, 0.305, 0.3123, 0.3204, 0.3082, 0.3166, 0.3578, 0.3016, 0.3615, 0.2896, 0.3166, 0.305, 0.3123, 0.3664, 0.4895, 0.3513, 0.4937, 0.3391, 0.448, 0.3541, 0.4441, 0.376, 0.5301, 0.3649, 0.54, 0.3513, 0.4937, 0.3664, 0.4895, 0.3649, 0.54, 0.3494, 0.5448, 0.3361, 0.4979, 0.3513, 0.4937, 0.3052, 0.506, 0.2896, 0.5098, 0.2787, 0.4626, 0.2939, 0.4591, 0.3177, 0.5541, 0.3015, 0.5585, 0.2896, 0.5098, 0.3052, 0.506, 0.2896, 0.3166, 0.2744, 0.321, 0.2254, 0.1357, 0.2367, 0.1121, 0.3016, 0.3615, 0.2867, 0.3653, 0.2744, 0.321, 0.2896, 0.3166, 0.2867, 0.3653, 0.2719, 0.369, 0.2592, 0.3255, 0.2744, 0.321, 0.3128, 0.4064, 0.2979, 0.41, 0.2867, 0.3653, 0.3016, 0.3615, 0.3241, 0.4518, 0.309, 0.4555, 0.2979, 0.41, 0.3128, 0.4064, 0.309, 0.4555, 0.2939, 0.4591, 0.283, 0.4135, 0.2979, 0.41, 0.283, 0.4135, 0.2682, 0.4169, 0.2573, 0.3725, 0.2719, 0.369, 0.2939, 0.4591, 0.2787, 0.4626, 0.2682, 0.4169, 0.283, 0.4135, 0.3517, 0.3006, 0.336, 0.3043, 0.2789, 0.06874, 0.2955, 0.06358, 0.3617, 0.3471, 0.3467, 0.3505, 0.336, 0.3043, 0.3517, 0.3006, 0.3467, 0.3505, 0.3316, 0.3541, 0.3204, 0.3082, 0.336, 0.3043, 0.3722, 0.3919, 0.3574, 0.3955, 0.3467, 0.3505, 0.3617, 0.3471, 0.3836, 0.4363, 0.3689, 0.4402, 0.3574, 0.3955, 0.3722, 0.3919, 0.3689, 0.4402, 0.3541, 0.4441, 0.3426, 0.3991, 0.3574, 0.3955, 0.3426, 0.3991, 0.3277, 0.4028, 0.3166, 0.3578, 0.3316, 0.3541, 0.3541, 0.4441, 0.3391, 0.448, 0.3277, 0.4028, 0.3426, 0.3991, 0.3391, 0.448, 0.3241, 0.4518, 0.3128, 0.4064, 0.3277, 0.4028, 0.3893, 0.4829, 0.3815, 0.4852, 0.3689, 0.4402, 0.3836, 0.4363, 0.3892, 0.5278, 0.376, 0.5301, 0.3664, 0.4895, 0.3815, 0.4852, 0.3361, 0.4979, 0.3207, 0.502, 0.309, 0.4555, 0.3241, 0.4518, 0.3494, 0.5448, 0.3337, 0.5495, 0.3207, 0.502, 0.3361, 0.4979, 0.3337, 0.5495, 0.3177, 0.5541, 0.3052, 0.506, 0.3207, 0.502, 0.3647, 0.5922, 0.3488, 0.5979, 0.3337, 0.5495, 0.3494, 0.5448, 0.3739, 0.6289, 0.3661, 0.6389, 0.3488, 0.5979, 0.3647, 0.5922, 0.3661, 0.6389, 0.3538, 0.6518, 0.3322, 0.6038, 0.3488, 0.5979, 0.3322, 0.6038, 0.3151, 0.6098, 0.3015, 0.5585, 0.3177, 0.5541, 0.3538, 0.6518, 0.3387, 0.6591, 0.3151, 0.6098, 0.3322, 0.6038, 0.3052, 0.6387, 0.328, 0.6665, 0.3069, 0.6863, 0.294, 0.6612, 0.3815, 0.4852, 0.3893, 0.4829, 0.3892, 0.5278, 0.3649, 0.54, 0.376, 0.5301, 0.3813, 0.5964, 0.3647, 0.5922, 0.3813, 0.5964, 0.3739, 0.6289, 0.3892, 0.5278, 0.3813, 0.5964, 0.376, 0.5301, 0.2129, 0.359, 0.2014, 0.3281, 0.2226, 0.3149, 0.2362, 0.3524, 0.3069, 0.6863, 0.3889, 0.8329, 0.2565, 0.9267, 0.0723, 0.756, 0.0723, 0.756, 0.06902, 0.7246, 0.294, 0.6612, 0.3069, 0.6863, 0.04677, 0.6983, 0.08685, 0.6824, 0.1217, 0.6748, 0.1544, 0.6672, 0.1855, 0.6599, 0.2153, 0.6528, 0.2439, 0.6465, 0.2719, 0.6412, 0.3052, 0.6387, 0.294, 0.6612, 0.06902, 0.7246, 0.07004, 0.3047, 0.07451, 0.2862, 0.2027, 0.2949, 0.2046, 0.3086, 0.2149, 0.2895, 0.2226, 0.3149, 0.2046, 0.3086, 0.2027, 0.2949, 0.2226, 0.3149, 0.2014, 0.3281, 0.1844, 0.332, 0.1661, 0.3342, 0.1469, 0.3348, 0.1268, 0.3339, 0.1058, 0.3314, 0.08384, 0.3266, 0.06156, 0.3167, 0.07004, 0.3047, 0.2046, 0.3086, 0.0723, 0.756, 0.06126, 0.7678, 0.06026, 0.7344, 0.06902, 0.7246, 0.03164, 0.8061, 0.03762, 0.775, 0.04989, 0.7498, 0.04874, 0.7828, 0.04874, 0.7828, 0.04989, 0.7498, 0.06026, 0.7344, 0.06126, 0.7678, 0.01343, 0.8411, 0.02116, 0.814, 0.03762, 0.775, 0.03164, 0.8061, 0.03762, 0.775, 0.009763, 0.7629, 0.02294, 0.7331, 0.04989, 0.7498, 0.04989, 0.7498, 0.02294, 0.7331, 0.03512, 0.7142, 0.06026, 0.7344, 0.02116, 0.814, 6.258e-05, 0.8047, 0.009763, 0.7629, 0.03762, 0.775, 0.02954, 0.2454, 0.03952, 0.2712, 0.01956, 0.2417, 6.276e-05, 0.2121, 0.0637, 0.2761, 0.05674, 0.3062, 0.05026, 0.2925, 0.05, 0.264, 0.05, 0.264, 0.05026, 0.2925, 0.03952, 0.2712, 0.02954, 0.2454, 0.07359, 0.2872, 0.06222, 0.3148, 0.05674, 0.3062, 0.0637, 0.2761, 0.03952, 0.2712, 0.01834, 0.2825, 0.007903, 0.2526, 0.01956, 0.2417, 0.05674, 0.3062, 0.04125, 0.3199, 0.03034, 0.305, 0.05026, 0.2925, 0.05026, 0.2925, 0.03034, 0.305, 0.01834, 0.2825, 0.03952, 0.2712, 0.06222, 0.3148, 0.05212, 0.3337, 0.04125, 0.3199, 0.05674, 0.3062, 0.06902, 0.7246, 0.06026, 0.7344, 0.03512, 0.7142, 0.04677, 0.6983, 0.2451, 0.5115, 0.2371, 0.4709, 0.2633, 0.4655, 0.2722, 0.5057, 0.1333, 0.5286, 0.1294, 0.4857, 0.1568, 0.4832, 0.1619, 0.5254, 0.1245, 0.3685, 0.1268, 0.3339, 0.1469, 0.3348, 0.1473, 0.3682, 0.2294, 0.4318, 0.2216, 0.3943, 0.2461, 0.3888, 0.2548, 0.4265, 0.1785, 0.44, 0.1736, 0.4021, 0.1976, 0.3987, 0.204, 0.4363, 0.1694, 0.3666, 0.1661, 0.3342, 0.1844, 0.332, 0.1911, 0.3636, 0.2635, 0.5966, 0.2539, 0.5534, 0.2816, 0.5471, 0.2917, 0.5903, 0.2055, 0.6085, 0.1972, 0.5644, 0.2258, 0.5591, 0.2346, 0.6026, 0.1901, 0.5214, 0.1839, 0.4798, 0.2106, 0.4757, 0.2178, 0.5167, 0.1451, 0.62, 0.1384, 0.5735, 0.1681, 0.5692, 0.1758, 0.6143, 0.08038, 0.6298, 0.07684, 0.5798, 0.1079, 0.5771, 0.1134, 0.6252, 0.07452, 0.5327, 0.07303, 0.4882, 0.1014, 0.4874, 0.1041, 0.5311, 0.1264, 0.4448, 0.1246, 0.4057, 0.1494, 0.4044, 0.1527, 0.4428, 0.07209, 0.4465, 0.07242, 0.4057, 0.09905, 0.4061, 0.0996, 0.446, 0.07535, 0.3656, 0.08384, 0.3266, 0.1058, 0.3314, 0.1007, 0.3676, 0.2216, 0.3943, 0.2129, 0.359, 0.2362, 0.3524, 0.2461, 0.3888, 0.1976, 0.3987, 0.1911, 0.3636, 0.2129, 0.359, 0.2216, 0.3943, 0.1911, 0.3636, 0.1844, 0.332, 0.2014, 0.3281, 0.2129, 0.359, 0.2539, 0.5534, 0.2451, 0.5115, 0.2722, 0.5057, 0.2816, 0.5471, 0.2258, 0.5591, 0.2178, 0.5167, 0.2451, 0.5115, 0.2539, 0.5534, 0.2178, 0.5167, 0.2106, 0.4757, 0.2371, 0.4709, 0.2451, 0.5115, 0.1384, 0.5735, 0.1333, 0.5286, 0.1619, 0.5254, 0.1681, 0.5692, 0.1079, 0.5771, 0.1041, 0.5311, 0.1333, 0.5286, 0.1384, 0.5735, 0.1041, 0.5311, 0.1014, 0.4874, 0.1294, 0.4857, 0.1333, 0.5286, 0.1246, 0.4057, 0.1245, 0.3685, 0.1473, 0.3682, 0.1494, 0.4044, 0.09905, 0.4061, 0.1007, 0.3676, 0.1245, 0.3685, 0.1246, 0.4057, 0.1007, 0.3676, 0.1058, 0.3314, 0.1268, 0.3339, 0.1245, 0.3685, 0.2371, 0.4709, 0.2294, 0.4318, 0.2548, 0.4265, 0.2633, 0.4655, 0.2106, 0.4757, 0.204, 0.4363, 0.2294, 0.4318, 0.2371, 0.4709, 0.204, 0.4363, 0.1976, 0.3987, 0.2216, 0.3943, 0.2294, 0.4318, 0.1839, 0.4798, 0.1785, 0.44, 0.204, 0.4363, 0.2106, 0.4757, 0.1568, 0.4832, 0.1527, 0.4428, 0.1785, 0.44, 0.1839, 0.4798, 0.1527, 0.4428, 0.1494, 0.4044, 0.1736, 0.4021, 0.1785, 0.44, 0.1736, 0.4021, 0.1694, 0.3666, 0.1911, 0.3636, 0.1976, 0.3987, 0.1494, 0.4044, 0.1473, 0.3682, 0.1694, 0.3666, 0.1736, 0.4021, 0.1473, 0.3682, 0.1469, 0.3348, 0.1661, 0.3342, 0.1694, 0.3666, 0.2719, 0.6412, 0.2635, 0.5966, 0.2917, 0.5903, 0.3052, 0.6387, 0.2439, 0.6465, 0.2346, 0.6026, 0.2635, 0.5966, 0.2719, 0.6412, 0.2346, 0.6026, 0.2258, 0.5591, 0.2539, 0.5534, 0.2635, 0.5966, 0.2153, 0.6528, 0.2055, 0.6085, 0.2346, 0.6026, 0.2439, 0.6465, 0.1855, 0.6599, 0.1758, 0.6143, 0.2055, 0.6085, 0.2153, 0.6528, 0.1758, 0.6143, 0.1681, 0.5692, 0.1972, 0.5644, 0.2055, 0.6085, 0.1972, 0.5644, 0.1901, 0.5214, 0.2178, 0.5167, 0.2258, 0.5591, 0.1681, 0.5692, 0.1619, 0.5254, 0.1901, 0.5214, 0.1972, 0.5644, 0.1619, 0.5254, 0.1568, 0.4832, 0.1839, 0.4798, 0.1901, 0.5214, 0.1544, 0.6672, 0.1451, 0.62, 0.1758, 0.6143, 0.1855, 0.6599, 0.1217, 0.6748, 0.1134, 0.6252, 0.1451, 0.62, 0.1544, 0.6672, 0.1134, 0.6252, 0.1079, 0.5771, 0.1384, 0.5735, 0.1451, 0.62, 0.08685, 0.6824, 0.08038, 0.6298, 0.1134, 0.6252, 0.1217, 0.6748, 0.04677, 0.6983, 0.04621, 0.6332, 0.08038, 0.6298, 0.08685, 0.6824, 0.04621, 0.6332, 0.04545, 0.5814, 0.07684, 0.5798, 0.08038, 0.6298, 0.07684, 0.5798, 0.07452, 0.5327, 0.1041, 0.5311, 0.1079, 0.5771, 0.04545, 0.5814, 0.04471, 0.5333, 0.07452, 0.5327, 0.07684, 0.5798, 0.04471, 0.5333, 0.04415, 0.4878, 0.07303, 0.4882, 0.07452, 0.5327, 0.1294, 0.4857, 0.1264, 0.4448, 0.1527, 0.4428, 0.1568, 0.4832, 0.1014, 0.4874, 0.0996, 0.446, 0.1264, 0.4448, 0.1294, 0.4857, 0.0996, 0.446, 0.09905, 0.4061, 0.1246, 0.4057, 0.1264, 0.4448, 0.07303, 0.4882, 0.07209, 0.4465, 0.0996, 0.446, 0.1014, 0.4874, 0.04415, 0.4878, 0.04379, 0.4465, 0.07209, 0.4465, 0.07303, 0.4882, 0.04379, 0.4465, 0.04432, 0.4049, 0.07242, 0.4057, 0.07209, 0.4465, 0.07242, 0.4057, 0.07535, 0.3656, 0.1007, 0.3676, 0.09905, 0.4061, 0.04432, 0.4049, 0.04634, 0.3635, 0.07535, 0.3656, 0.07242, 0.4057, 0.04634, 0.3635, 0.06156, 0.3167, 0.08384, 0.3266, 0.07535, 0.3656, 0.06156, 0.3167, 0.04634, 0.3635, 0.04432, 0.4049, 0.04379, 0.4465, 0.04415, 0.4878, 0.04471, 0.5333, 0.04545, 0.5814, 0.04621, 0.6332, 0.04677, 0.6983, 0.03512, 0.7142, 0.02294, 0.7331, 0.009763, 0.7629, 6.258e-05, 0.8047, 0.007903, 0.2526, 0.01834, 0.2825, 0.03034, 0.305, 0.04125, 0.3199, 0.05212, 0.3337, 0.06126, 0.7678, 0.4041, 6.258e-05, 0.4041, 0.0003187, 0.3895, 0.0003187, 0.03164, 0.8061, 0.04874, 0.7828, 0.04897, 0.783, 0.03216, 0.8068, 0.04874, 0.7828, 0.06126, 0.7678, 0.06143, 0.7679, 0.04897, 0.783, 0.01343, 0.8411, 0.03164, 0.8061, 0.03216, 0.8068, 0.01453, 0.8406, 0.0723, 0.756, 0.2565, 0.9267, 0.2468, 0.9374, 0.06143, 0.7679, 0.03216, 0.8068, 0.04897, 0.783, 0.2348, 0.9506, 0.2166, 0.9702, 0.04897, 0.783, 0.06143, 0.7679, 0.2468, 0.9374, 0.2348, 0.9506, 0.01453, 0.8406, 0.03216, 0.8068, 0.2166, 0.9702, 0.1892, 0.9999, 0.02954, 0.2454, 6.276e-05, 0.2121, 0.1322, 6.258e-05, 0.169, 0.02298, 0.0637, 0.2761, 0.05, 0.264, 0.1925, 0.03726, 0.2088, 0.04625, 0.05, 0.264, 0.02954, 0.2454, 0.169, 0.02298, 0.1925, 0.03726, 0.07451, 0.2862, 0.0637, 0.2761, 0.2088, 0.04625, 0.2222, 0.05314, 0.4453, 0.7998, 0.4302, 0.8082, 0.4302, 0.8082, 0.4453, 0.7998, 1.0, 0.7294, 0.9597, 0.7203, 0.9597, 0.7203, 1.0, 0.7294, 0.0, 0.0, 0.0, 0.0, 0.0, 0.0, 0.0, 0.0, 0.6745, 0.6667, 0.6745, 1.0, 0.6745, 1.0, 0.6745, 0.6667, 0.0, 0.0, 0.0, 0.0, 0.0, 0.0, 0.0, 0.0, 0.8105, 0.7841, 0.8173, 0.8021, 0.8173, 0.8021, 0.8105, 0.7841, 0.0, 0.0, 0.0, 0.0, 0.0, 0.0, 0.0, 0.0, 0.888, 0.7294, 0.9245, 0.7294, 0.9245, 0.7294, 0.888, 0.7294, 0.4752, 0.02855, 0.4977, 0.01939, 0.4977, 0.01939, 0.4752, 0.02855, 0.9079, 0.0, 0.9588, 0.0, 0.9588, 0.0, 0.9079, 0.0, 0.3627, 0.2617, 0.374, 0.2507, 0.374, 0.2507, 0.3627, 0.2617, 0.5427, 0.47, 0.5427, 0.5394, 0.5427, 0.5394, 0.5427, 0.47, 0.9588, 0.0, 0.9588, 0.3333, 0.9588, 0.3333, 0.9588, 0.0, 0.0, 0.0, 0.0, 0.0, 0.0, 0.0, 0.0, 0.0, 0.4302, 0.8082, 0.4077, 0.8172, 0.4077, 0.8172, 0.4302, 0.8082, 0.865, 0.0, 0.8798, 0.0, 0.8798, 0.0, 0.865, 0.0, 0.5427, 0.0, 0.5427, 0.3311, 0.5427, 0.3311, 0.5427, 0.0, 0.5321, 0.6089, 0.5134, 0.6721, 0.5134, 0.6721, 0.5321, 0.6089, 0.888, 0.9061, 0.8516, 0.9061, 0.8516, 0.9061, 0.888, 0.9061, 0.8007, 0.7048, 0.8173, 0.6667, 0.8173, 0.6667, 0.8007, 0.7048, 0.4302, 0.06646, 0.4527, 0.03996, 0.4527, 0.03996, 0.4302, 0.06646, 0.0, 0.0, 0.0, 0.0, 0.0, 0.0, 0.0, 0.0, 0.5427, 1.656e-08, 0.556, 1.656e-08, 0.556, 1.656e-08, 0.5427, 1.656e-08, 0.865, 0.3333, 0.556, 0.3333, 0.556, 0.3333, 0.865, 0.3333, 0.4977, 0.01939, 0.5202, 0.0002667, 0.5202, 0.0002667, 0.4977, 0.01939, 0.7882, 0.9806, 0.7518, 0.9806, 0.7518, 0.9806, 0.7882, 0.9806, 0.5427, 0.3333, 0.8516, 0.3333, 0.8516, 0.3333, 0.5427, 0.3333, 0.8798, 0.0, 0.9079, 0.0, 0.9079, 0.0, 0.8798, 0.0, 0.374, 0.2507, 0.3852, 0.2051, 0.3852, 0.2051, 0.374, 0.2507, 0.5593, 1.0, 0.5427, 1.0, 0.5427, 1.0, 0.5593, 1.0, 0.0, 0.0, 0.3627, 0.2617, 0.0, 0.0, 0.8516, 0.3333, 6.517e-08, 0.8992, 0.0, 0.1794, 0.0, 0.1794, 6.517e-08, 0.8992, 0.6178, 1.0, 0.5816, 1.0, 0.5816, 1.0, 0.6178, 1.0, 0.0, 0.0, 0.865, 0.3333, 0.0, 0.0, 0.0, 0.0, 0.4077, 0.8172, 0.3852, 0.8172, 0.3852, 0.8172, 0.4077, 0.8172, 0.8516, 0.7294, 0.888, 0.7294, 0.888, 0.7294, 0.8516, 0.7294, 0.4723, 0.7613, 0.4453, 0.7998, 0.4453, 0.7998, 0.4723, 0.7613, 0.5427, 0.3311, 0.5427, 0.4005, 0.5427, 0.4005, 0.5427, 0.3311, 0.0, 0.0, 0.865, 0.0, 0.0, 0.0, 0.0, 0.0, 0.5427, 0.6667, 0.5593, 0.6667, 0.5593, 0.6667, 0.5427, 0.6667, 0.6745, 0.6667, 0.7153, 0.6667, 0.7153, 0.6667, 0.6745, 0.6667, 0.0, 0.0, 0.0, 0.0, 0.0, 0.0, 0.0, 0.0, 0.5816, 1.0, 0.5593, 1.0, 0.5593, 1.0, 0.5816, 1.0, 0.3852, 0.2051, 0.4077, 0.1232, 0.4077, 0.1232, 0.3852, 0.2051, 0.5134, 0.6721, 0.4723, 0.7613, 0.4723, 0.7613, 0.5134, 0.6721, 0.8173, 0.8021, 0.8007, 0.8403, 0.8007, 0.8403, 0.8173, 0.8021, 0.5427, 0.5394, 0.5321, 0.6089, 0.5321, 0.6089, 0.5427, 0.5394, 0.6745, 1.0, 0.6178, 1.0, 0.6178, 1.0, 0.6745, 1.0, 0.5202, 0.0002667, 0.5427, 0.0, 0.5427, 0.0, 0.5202, 0.0002667, 0.05384, 0.3034, 0.05384, 0.3032, 0.05384, 0.3032, 0.05384, 0.3034, 0.5427, 0.4005, 0.5427, 0.47, 0.5427, 0.47, 0.5427, 0.4005, 0.556, 0.3333, 0.5427, 0.3333, 0.5427, 0.3333, 0.556, 0.3333, 0.8516, 0.3333, 0.8516, 0.6667, 0.8516, 0.6667, 0.8516, 0.3333, 0.4527, 0.03996, 0.4752, 0.02855, 0.4752, 0.02855, 0.4527, 0.03996, 0.3852, 0.8172, 0.3627, 0.8172, 0.3627, 0.8172, 0.3852, 0.8172, 0.4077, 0.1232, 0.4302, 0.06646, 0.4302, 0.06646, 0.4077, 0.1232, 0.0, 0.0, 0.0, 0.0, 0.0, 0.0, 0.0, 0.0, 0.888, 0.8634, 0.8516, 0.8634, 0.8516, 0.8634, 0.888, 0.8634, 0.865, 0.0, 0.865, 0.3333, 0.865, 0.3333, 0.865, 0.0, 0.8247, 0.9357, 0.7882, 0.9357, 0.7882, 0.9357, 0.8247, 0.9357])
me_plane.use_remesh_preserve_volume = False
me_plane.use_remesh_preserve_attributes = False
me_plane.use_mirror_vertex_groups = False
me_plane.update()

# ---- objects
ob_plane = bpy.data.objects.new('Plane', me_plane)
ob_lamp = bpy.data.objects.new('Lamp', light_lamp)
ob_camera = bpy.data.objects.new('Camera', cam_camera)

# ---- transforms, parenting, visibility, modifiers, constraints
ob_plane.location = (0.0, 0.0, 0.0)
ob_plane.scale = (9.0, 3.0, 3.0)
ob_plane.lineart.crease_threshold = 0.0
ob_lamp.location = (10.34, -0.07291, 6.038)
ob_lamp.rotation_euler = (0.6503, 0.05522, 1.866)
ob_lamp.lock_rotations_4d = False
ob_lamp.empty_display_type = 'ARROWS'
ob_lamp.color = (0.0, 0.0, 0.0, 0.0)
ob_lamp.lineart.crease_threshold = 0.0
ob_camera.location = (7.481, -6.508, 5.344)
ob_camera.rotation_euler = (1.109, 0.01082, 0.8149)
ob_camera.lock_rotations_4d = False
ob_camera.empty_display_type = 'ARROWS'
ob_camera.color = (0.0, 0.0, 0.0, 0.0)
ob_camera.display_type = 'WIRE'
ob_camera.lineart.crease_threshold = 0.0

# ---- collection membership
col_collection_1.objects.link(ob_plane)
col_collection_1.objects.link(ob_lamp)
col_collection_1.objects.link(ob_camera)

# ---- scene / render settings (as saved in the file)
scene.camera = ob_camera
scene.frame_start = 1; scene.frame_end = 250; scene.frame_set(1)
scene.render.engine = 'BLENDER_EEVEE_NEXT'
scene.render.resolution_percentage = 50
scene.render.dither_intensity = 0.0
scene.cycles.use_denoising = False
scene.cycles.samples = 10
scene.cycles.sampling_pattern = 'TABULATED_SOBOL'
scene.cycles.light_sampling_threshold = 0.0
scene.cycles.use_adaptive_sampling = False
scene.cycles.use_light_tree = False
scene.cycles.blur_glossy = 0.0
scene.cycles.pixel_filter_type = 'GAUSSIAN'
scene.cycles.sample_clamp_indirect = 0.0
scene.view_settings.view_transform = 'Standard'
bpy.context.view_layer.update()
